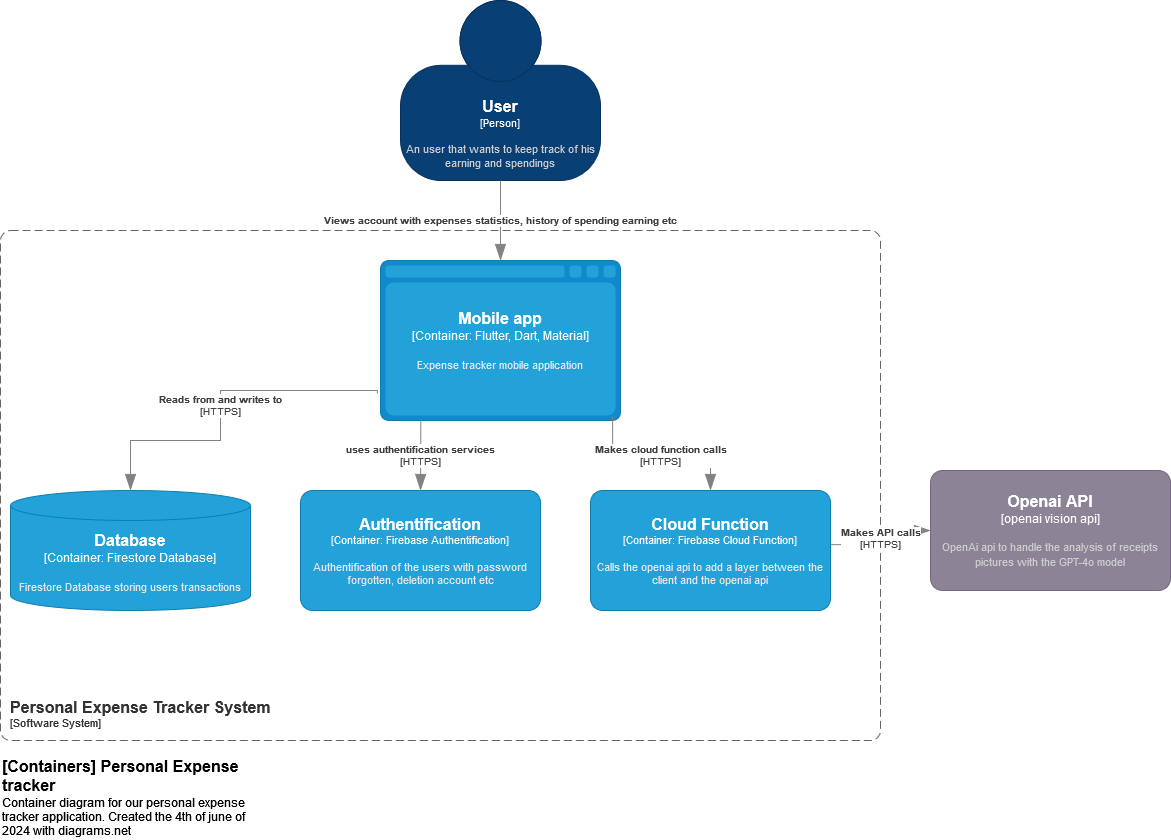

The diagram above was exported from draw.io. Its source (the exported page's mxGraphModel, read from the mxfile embedded in the PNG):
<mxGraphModel dx="2417" dy="4912" grid="1" gridSize="10" guides="1" tooltips="1" connect="1" arrows="1" fold="1" page="1" pageScale="1" pageWidth="1200" pageHeight="1920" math="0" shadow="0">
  <root>
    <mxCell id="0" />
    <mxCell id="1" parent="0" />
    <object placeholders="1" c4Name="&#10;User" c4Type="Person" c4Description="An user that wants to keep track of his earning and spendings" label="&lt;font style=&quot;font-size: 16px&quot;&gt;&lt;b&gt;%c4Name%&lt;/b&gt;&lt;/font&gt;&lt;div&gt;[%c4Type%]&lt;/div&gt;&lt;br&gt;&lt;div&gt;&lt;font style=&quot;font-size: 11px&quot;&gt;&lt;font color=&quot;#cccccc&quot;&gt;%c4Description%&lt;/font&gt;&lt;/div&gt;" id="8ggAwf-XCqU4QQPke3uW-1">
      <mxCell style="html=1;fontSize=11;dashed=0;whiteSpace=wrap;fillColor=#083F75;strokeColor=#06315C;fontColor=#ffffff;shape=mxgraph.c4.person2;align=center;metaEdit=1;points=[[0.5,0,0],[1,0.5,0],[1,0.75,0],[0.75,1,0],[0.5,1,0],[0.25,1,0],[0,0.75,0],[0,0.5,0]];resizable=0;" parent="1" vertex="1">
        <mxGeometry x="420" y="-3750" width="200" height="180" as="geometry" />
      </mxCell>
    </object>
    <object placeholders="1" c4Name="Personal Expense Tracker System" c4Type="SystemScopeBoundary" c4Application="Software System" label="&lt;font style=&quot;font-size: 16px&quot;&gt;&lt;b&gt;&lt;div style=&quot;text-align: left&quot;&gt;%c4Name%&lt;/div&gt;&lt;/b&gt;&lt;/font&gt;&lt;div style=&quot;text-align: left&quot;&gt;[%c4Application%]&lt;/div&gt;" id="8ggAwf-XCqU4QQPke3uW-2">
      <mxCell style="rounded=1;fontSize=11;whiteSpace=wrap;html=1;dashed=1;arcSize=20;fillColor=none;strokeColor=#666666;fontColor=#333333;labelBackgroundColor=none;align=left;verticalAlign=bottom;labelBorderColor=none;spacingTop=0;spacing=10;dashPattern=8 4;metaEdit=1;rotatable=0;perimeter=rectanglePerimeter;noLabel=0;labelPadding=0;allowArrows=0;connectable=0;expand=0;recursiveResize=0;editable=1;pointerEvents=0;absoluteArcSize=1;points=[[0.25,0,0],[0.5,0,0],[0.75,0,0],[1,0.25,0],[1,0.5,0],[1,0.75,0],[0.75,1,0],[0.5,1,0],[0.25,1,0],[0,0.75,0],[0,0.5,0],[0,0.25,0]];" parent="1" vertex="1">
        <mxGeometry x="20" y="-3520" width="880" height="510" as="geometry" />
      </mxCell>
    </object>
    <object placeholders="1" c4Name="Database" c4Type="Container" c4Technology="Firestore Database" c4Description="Firestore Database storing users transactions" label="&lt;font style=&quot;font-size: 16px&quot;&gt;&lt;b&gt;%c4Name%&lt;/b&gt;&lt;/font&gt;&lt;div&gt;[%c4Type%:&amp;nbsp;%c4Technology%]&lt;/div&gt;&lt;br&gt;&lt;div&gt;&lt;font style=&quot;font-size: 11px&quot;&gt;&lt;font color=&quot;#E6E6E6&quot;&gt;%c4Description%&lt;/font&gt;&lt;/div&gt;" id="8ggAwf-XCqU4QQPke3uW-3">
      <mxCell style="shape=cylinder3;size=15;whiteSpace=wrap;html=1;boundedLbl=1;rounded=0;labelBackgroundColor=none;fillColor=#23A2D9;fontSize=12;fontColor=#ffffff;align=center;strokeColor=#0E7DAD;metaEdit=1;points=[[0.5,0,0],[1,0.25,0],[1,0.5,0],[1,0.75,0],[0.5,1,0],[0,0.75,0],[0,0.5,0],[0,0.25,0]];resizable=0;" parent="1" vertex="1">
        <mxGeometry x="30" y="-3260" width="240" height="120" as="geometry" />
      </mxCell>
    </object>
    <object placeholders="1" c4Name="Openai API" c4Type="openai vision api" c4Description="OpenAi api to handle the analysis of receipts pictures with the GPT-4o model" label="&lt;font style=&quot;font-size: 16px&quot;&gt;&lt;b&gt;%c4Name%&lt;/b&gt;&lt;/font&gt;&lt;div&gt;[%c4Type%]&lt;/div&gt;&lt;br&gt;&lt;div&gt;&lt;font style=&quot;font-size: 11px&quot;&gt;&lt;font color=&quot;#cccccc&quot;&gt;%c4Description%&lt;/font&gt;&lt;/div&gt;" id="8ggAwf-XCqU4QQPke3uW-4">
      <mxCell style="rounded=1;whiteSpace=wrap;html=1;labelBackgroundColor=none;fillColor=#8C8496;fontColor=#ffffff;align=center;arcSize=10;strokeColor=#736782;metaEdit=1;resizable=0;points=[[0.25,0,0],[0.5,0,0],[0.75,0,0],[1,0.25,0],[1,0.5,0],[1,0.75,0],[0.75,1,0],[0.5,1,0],[0.25,1,0],[0,0.75,0],[0,0.5,0],[0,0.25,0]];" parent="1" vertex="1">
        <mxGeometry x="950" y="-3280" width="240" height="120" as="geometry" />
      </mxCell>
    </object>
    <object placeholders="1" c4Name="Mobile app" c4Type="Container" c4Technology="Flutter, Dart, Material" c4Description="Expense tracker mobile application" label="&lt;font style=&quot;font-size: 16px&quot;&gt;&lt;b&gt;%c4Name%&lt;/b&gt;&lt;/font&gt;&lt;div&gt;[%c4Type%:&amp;nbsp;%c4Technology%]&lt;/div&gt;&lt;br&gt;&lt;div&gt;&lt;font style=&quot;font-size: 11px&quot;&gt;&lt;font color=&quot;#E6E6E6&quot;&gt;%c4Description%&lt;/font&gt;&lt;/div&gt;" id="8ggAwf-XCqU4QQPke3uW-5">
      <mxCell style="shape=mxgraph.c4.webBrowserContainer2;whiteSpace=wrap;html=1;boundedLbl=1;rounded=0;labelBackgroundColor=none;strokeColor=#118ACD;fillColor=#23A2D9;strokeColor=#118ACD;strokeColor2=#0E7DAD;fontSize=12;fontColor=#ffffff;align=center;metaEdit=1;points=[[0.5,0,0],[1,0.25,0],[1,0.5,0],[1,0.75,0],[0.5,1,0],[0,0.75,0],[0,0.5,0],[0,0.25,0]];resizable=0;" parent="1" vertex="1">
        <mxGeometry x="400" y="-3490" width="240" height="160" as="geometry" />
      </mxCell>
    </object>
    <object placeholders="1" c4Name="Authentification" c4Type="Container" c4Technology="Firebase Authentification" c4Description="Authentification of the users with password forgotten, deletion account etc " label="&lt;font style=&quot;font-size: 16px&quot;&gt;&lt;b&gt;%c4Name%&lt;/b&gt;&lt;/font&gt;&lt;div&gt;[%c4Type%: %c4Technology%]&lt;/div&gt;&lt;br&gt;&lt;div&gt;&lt;font style=&quot;font-size: 11px&quot;&gt;&lt;font color=&quot;#E6E6E6&quot;&gt;%c4Description%&lt;/font&gt;&lt;/div&gt;" id="8ggAwf-XCqU4QQPke3uW-6">
      <mxCell style="rounded=1;whiteSpace=wrap;html=1;fontSize=11;labelBackgroundColor=none;fillColor=#23A2D9;fontColor=#ffffff;align=center;arcSize=10;strokeColor=#0E7DAD;metaEdit=1;resizable=0;points=[[0.25,0,0],[0.5,0,0],[0.75,0,0],[1,0.25,0],[1,0.5,0],[1,0.75,0],[0.75,1,0],[0.5,1,0],[0.25,1,0],[0,0.75,0],[0,0.5,0],[0,0.25,0]];" parent="1" vertex="1">
        <mxGeometry x="320" y="-3260" width="240" height="120" as="geometry" />
      </mxCell>
    </object>
    <object placeholders="1" c4Type="Relationship" c4Description="Views account with expenses statistics, history of spending earning etc" label="&lt;div style=&quot;text-align: left&quot;&gt;&lt;div style=&quot;text-align: center&quot;&gt;&lt;b&gt;%c4Description%&lt;/b&gt;&lt;/div&gt;" id="8ggAwf-XCqU4QQPke3uW-7">
      <mxCell style="endArrow=blockThin;html=1;fontSize=10;fontColor=#404040;strokeWidth=1;endFill=1;strokeColor=#828282;elbow=vertical;metaEdit=1;endSize=14;startSize=14;jumpStyle=arc;jumpSize=16;rounded=0;edgeStyle=orthogonalEdgeStyle;exitX=0.5;exitY=1;exitDx=0;exitDy=0;exitPerimeter=0;entryX=0.5;entryY=0;entryDx=0;entryDy=0;entryPerimeter=0;" parent="1" source="8ggAwf-XCqU4QQPke3uW-1" target="8ggAwf-XCqU4QQPke3uW-5" edge="1">
        <mxGeometry width="240" relative="1" as="geometry">
          <mxPoint x="510" y="-3280" as="sourcePoint" />
          <mxPoint x="750" y="-3280" as="targetPoint" />
        </mxGeometry>
      </mxCell>
    </object>
    <object placeholders="1" c4Name="[Containers] Personal Expense tracker" c4Type="ContainerDiagramTitle" c4Description="Container diagram for our personal expense tracker application. Created the 4th of june of 2024 with diagrams.net" label="&lt;font style=&quot;font-size: 16px&quot;&gt;&lt;b&gt;&lt;div style=&quot;text-align: left&quot;&gt;%c4Name%&lt;/div&gt;&lt;/b&gt;&lt;/font&gt;&lt;div style=&quot;text-align: left&quot;&gt;%c4Description%&lt;/div&gt;" id="8ggAwf-XCqU4QQPke3uW-8">
      <mxCell style="text;html=1;strokeColor=none;fillColor=none;align=left;verticalAlign=top;whiteSpace=wrap;rounded=0;metaEdit=1;allowArrows=0;resizable=1;rotatable=0;connectable=0;recursiveResize=0;expand=0;pointerEvents=0;points=[[0.25,0,0],[0.5,0,0],[0.75,0,0],[1,0.25,0],[1,0.5,0],[1,0.75,0],[0.75,1,0],[0.5,1,0],[0.25,1,0],[0,0.75,0],[0,0.5,0],[0,0.25,0]];" parent="1" vertex="1">
        <mxGeometry x="20" y="-3000" width="260" height="40" as="geometry" />
      </mxCell>
    </object>
    <object placeholders="1" c4Type="Relationship" c4Technology="HTTPS" c4Description="uses authentification services" label="&lt;div style=&quot;text-align: left&quot;&gt;&lt;div style=&quot;text-align: center&quot;&gt;&lt;b&gt;%c4Description%&lt;/b&gt;&lt;/div&gt;&lt;div style=&quot;text-align: center&quot;&gt;[%c4Technology%]&lt;/div&gt;&lt;/div&gt;" id="8ggAwf-XCqU4QQPke3uW-9">
      <mxCell style="endArrow=blockThin;html=1;fontSize=10;fontColor=#404040;strokeWidth=1;endFill=1;strokeColor=#828282;elbow=vertical;metaEdit=1;endSize=14;startSize=14;jumpStyle=arc;jumpSize=16;rounded=0;edgeStyle=orthogonalEdgeStyle;exitX=0.168;exitY=1.001;exitDx=0;exitDy=0;exitPerimeter=0;entryX=0.5;entryY=0;entryDx=0;entryDy=0;entryPerimeter=0;" parent="1" source="8ggAwf-XCqU4QQPke3uW-5" target="8ggAwf-XCqU4QQPke3uW-6" edge="1">
        <mxGeometry width="240" relative="1" as="geometry">
          <mxPoint x="560" y="-3280" as="sourcePoint" />
          <mxPoint x="440" y="-3268" as="targetPoint" />
          <Array as="points">
            <mxPoint x="440" y="-3300" />
          </Array>
        </mxGeometry>
      </mxCell>
    </object>
    <object placeholders="1" c4Type="Relationship" c4Technology="HTTPS" c4Description="Reads from and writes to " label="&lt;div style=&quot;text-align: left&quot;&gt;&lt;div style=&quot;text-align: center&quot;&gt;&lt;b&gt;%c4Description%&lt;/b&gt;&lt;/div&gt;&lt;div style=&quot;text-align: center&quot;&gt;[%c4Technology%]&lt;/div&gt;&lt;/div&gt;" id="8ggAwf-XCqU4QQPke3uW-10">
      <mxCell style="endArrow=blockThin;html=1;fontSize=10;fontColor=#404040;strokeWidth=1;endFill=1;strokeColor=#828282;elbow=vertical;metaEdit=1;endSize=14;startSize=14;jumpStyle=arc;jumpSize=16;rounded=0;edgeStyle=orthogonalEdgeStyle;exitX=-0.013;exitY=0.833;exitDx=0;exitDy=0;exitPerimeter=0;entryX=0.5;entryY=0;entryDx=0;entryDy=0;entryPerimeter=0;" parent="1" source="8ggAwf-XCqU4QQPke3uW-5" target="8ggAwf-XCqU4QQPke3uW-3" edge="1">
        <mxGeometry width="240" relative="1" as="geometry">
          <mxPoint x="550" y="-3310" as="sourcePoint" />
          <mxPoint x="290" y="-3270" as="targetPoint" />
          <Array as="points">
            <mxPoint x="397" y="-3360" />
            <mxPoint x="240" y="-3360" />
            <mxPoint x="240" y="-3310" />
            <mxPoint x="150" y="-3310" />
          </Array>
        </mxGeometry>
      </mxCell>
    </object>
    <object placeholders="1" c4Type="Relationship" c4Technology="HTTPS" c4Description="Makes API calls" label="&lt;div style=&quot;text-align: left&quot;&gt;&lt;div style=&quot;text-align: center&quot;&gt;&lt;b&gt;%c4Description%&lt;/b&gt;&lt;/div&gt;&lt;div style=&quot;text-align: center&quot;&gt;[%c4Technology%]&lt;/div&gt;&lt;/div&gt;" id="8ggAwf-XCqU4QQPke3uW-11">
      <mxCell style="endArrow=blockThin;html=1;fontSize=10;fontColor=#404040;strokeWidth=1;endFill=1;strokeColor=#828282;elbow=vertical;metaEdit=1;endSize=14;startSize=14;jumpStyle=arc;jumpSize=16;rounded=0;edgeStyle=orthogonalEdgeStyle;exitX=0.993;exitY=0.451;exitDx=0;exitDy=0;exitPerimeter=0;entryX=0;entryY=0.5;entryDx=0;entryDy=0;entryPerimeter=0;" parent="1" source="8ggAwf-XCqU4QQPke3uW-13" target="8ggAwf-XCqU4QQPke3uW-4" edge="1">
        <mxGeometry width="240" relative="1" as="geometry">
          <mxPoint x="584" y="-3318" as="sourcePoint" />
          <mxPoint x="660" y="-3260" as="targetPoint" />
        </mxGeometry>
      </mxCell>
    </object>
    <object placeholders="1" c4Name="Cloud Function" c4Type="Container" c4Technology="Firebase Cloud Function" c4Description="Calls the openai api to add a layer between the client and the openai api" label="&lt;font style=&quot;font-size: 16px&quot;&gt;&lt;b&gt;%c4Name%&lt;/b&gt;&lt;/font&gt;&lt;div&gt;[%c4Type%: %c4Technology%]&lt;/div&gt;&lt;br&gt;&lt;div&gt;&lt;font style=&quot;font-size: 11px&quot;&gt;&lt;font color=&quot;#E6E6E6&quot;&gt;%c4Description%&lt;/font&gt;&lt;/div&gt;" id="8ggAwf-XCqU4QQPke3uW-13">
      <mxCell style="rounded=1;whiteSpace=wrap;html=1;fontSize=11;labelBackgroundColor=none;fillColor=#23A2D9;fontColor=#ffffff;align=center;arcSize=10;strokeColor=#0E7DAD;metaEdit=1;resizable=0;points=[[0.25,0,0],[0.5,0,0],[0.75,0,0],[1,0.25,0],[1,0.5,0],[1,0.75,0],[0.75,1,0],[0.5,1,0],[0.25,1,0],[0,0.75,0],[0,0.5,0],[0,0.25,0]];" parent="1" vertex="1">
        <mxGeometry x="610" y="-3260" width="240" height="120" as="geometry" />
      </mxCell>
    </object>
    <object placeholders="1" c4Type="Relationship" c4Technology="HTTPS" c4Description="Makes cloud function calls" label="&lt;div style=&quot;text-align: left&quot;&gt;&lt;div style=&quot;text-align: center&quot;&gt;&lt;b&gt;%c4Description%&lt;/b&gt;&lt;/div&gt;&lt;div style=&quot;text-align: center&quot;&gt;[%c4Technology%]&lt;/div&gt;&lt;/div&gt;" id="8ggAwf-XCqU4QQPke3uW-18">
      <mxCell style="endArrow=blockThin;html=1;fontSize=10;fontColor=#404040;strokeWidth=1;endFill=1;strokeColor=#828282;elbow=vertical;metaEdit=1;endSize=14;startSize=14;jumpStyle=arc;jumpSize=16;rounded=0;edgeStyle=orthogonalEdgeStyle;exitX=0.967;exitY=0.973;exitDx=0;exitDy=0;exitPerimeter=0;entryX=0.5;entryY=0;entryDx=0;entryDy=0;entryPerimeter=0;" parent="1" source="8ggAwf-XCqU4QQPke3uW-5" target="8ggAwf-XCqU4QQPke3uW-13" edge="1">
        <mxGeometry width="240" relative="1" as="geometry">
          <mxPoint x="390" y="-3310" as="sourcePoint" />
          <mxPoint x="630" y="-3310" as="targetPoint" />
        </mxGeometry>
      </mxCell>
    </object>
  </root>
</mxGraphModel>